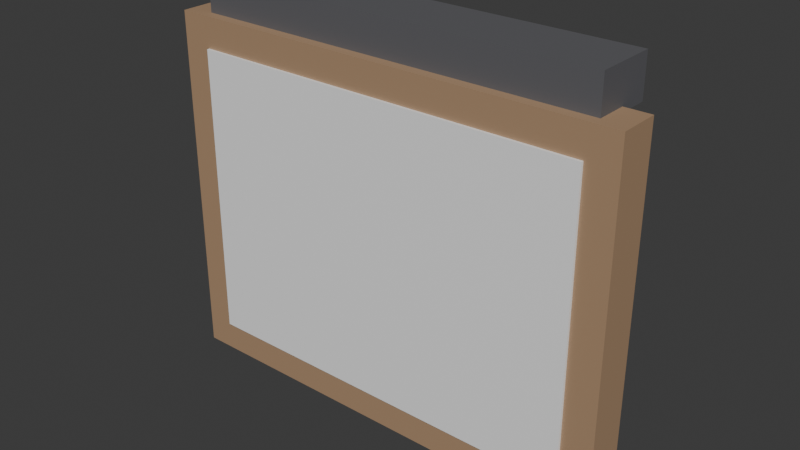 # Source: ILU_Quadro_Luz_v01.blend  (saved by Blender 4.2.66; exported with 4.5.12 LTS)
import bpy
from mathutils import Matrix  # noqa: F401  (used for matrix-valued properties, if any)

bpy.ops.wm.read_factory_settings(use_empty=True)
scene = bpy.context.scene
scene.name = 'Scene'

# ---- collections
col_collection = bpy.data.collections.new('Collection'); scene.collection.children.link(col_collection)

# ---- materials (node trees are filled in below, after node groups)
mat_polyroom_pbr = bpy.data.materials.new('Polyroom_PBR')

# ---- material node trees
mat_polyroom_pbr.use_nodes = True; mat_polyroom_pbr.node_tree.nodes.clear()
_N = mat_polyroom_pbr.node_tree.nodes; _L = mat_polyroom_pbr.node_tree.links
n0 = _N.new('ShaderNodeOutputMaterial'); n0.name = 'Material Output'; n0.location = (300, 0)
n1 = _N.new('ShaderNodeBsdfPrincipled'); n1.name = 'Principled BSDF'; n1.location = (0, 0)
n2 = _N.new('ShaderNodeVertexColor'); n2.name = 'Color Attribute'; n2.location = (-300, 0)
n2.layer_name = 'Color'
_L.new(n2.outputs[0], n1.inputs[0])
_L.new(n1.outputs[0], n0.inputs[0])
n0.is_active_output = True

# ---- world
world_world = bpy.data.worlds.new('World'); scene.world = world_world
world_world.use_nodes = True; world_world.node_tree.nodes.clear()
_N = world_world.node_tree.nodes; _L = world_world.node_tree.links
n0 = _N.new('ShaderNodeOutputWorld'); n0.name = 'World Output'; n0.location = (300, 300)
n1 = _N.new('ShaderNodeBackground'); n1.name = 'Background'; n1.location = (10, 300)
n1.inputs[0].default_value = (0.05088, 0.05088, 0.05088, 1.0)
_L.new(n1.outputs[0], n0.inputs[0])
n0.is_active_output = True
world_world.color = (0.05088, 0.05088, 0.05088)
world_world.sun_shadow_jitter_overblur = 0.0

# ---- meshes
me_ilu_quadro_luz_v01_mesh = bpy.data.meshes.new('ILU_Quadro_Luz_v01_Mesh')
me_ilu_quadro_luz_v01_mesh.from_pydata([(-0.225, -0.02, 0.0), (-0.225, -0.02, 0.35), (-0.225, 0.02, 0.0), (-0.225, 0.02, 0.35), (0.225, -0.02, 0.0), (0.225, -0.02, 0.35), (0.225, 0.02, 0.0), (0.225, 0.02, 0.35), (-0.195, -0.0225, 0.03), (-0.195, -0.0225, 0.32), (-0.195, 0.0225, 0.03), (-0.195, 0.0225, 0.32), (0.195, -0.0225, 0.03), (0.195, -0.0225, 0.32), (0.195, 0.0225, 0.03), (0.195, 0.0225, 0.32), (-0.2, -0.01, 0.345), (-0.2, -0.01, 0.385), (-0.2, 0.05, 0.345), (-0.2, 0.05, 0.385), (0.2, -0.01, 0.345), (0.2, -0.01, 0.385), (0.2, 0.05, 0.345), (0.2, 0.05, 0.385), (-0.18, -0.005, 0.3275), (-0.18, -0.005, 0.3425), (-0.18, 0.045, 0.3275), (-0.18, 0.045, 0.3425), (0.18, -0.005, 0.3275), (0.18, -0.005, 0.3425), (0.18, 0.045, 0.3275), (0.18, 0.045, 0.3425)], [], [(0, 1, 3, 2), (2, 3, 7, 6), (6, 7, 5, 4), (4, 5, 1, 0), (2, 6, 4, 0), (7, 3, 1, 5), (8, 9, 11, 10), (10, 11, 15, 14), (14, 15, 13, 12), (12, 13, 9, 8), (10, 14, 12, 8), (15, 11, 9, 13), (16, 17, 19, 18), (18, 19, 23, 22), (22, 23, 21, 20), (20, 21, 17, 16), (18, 22, 20, 16), (23, 19, 17, 21), (24, 25, 27, 26), (26, 27, 31, 30), (30, 31, 29, 28), (28, 29, 25, 24), (26, 30, 28, 24), (31, 27, 25, 29)])
_uv = me_ilu_quadro_luz_v01_mesh.uv_layers.new(name='UVMap')
_uv.uv.foreach_set('vector', [0.8702, 0.3177, 0.8702, 0.006395, 0.9058, 0.006395, 0.9058, 0.3177, 0.3177, 0.4066, 0.006395, 0.4066, 0.006395, 0.006395, 0.3177, 0.006395, 0.8791, 0.7307, 0.8791, 0.4194, 0.9147, 0.4194, 0.9147, 0.7307, 0.6417, 0.4066, 0.3305, 0.4066, 0.3305, 0.006395, 0.6417, 0.006395, 0.7562, 0.006395, 0.7562, 0.4066, 0.7207, 0.4066, 0.7207, 0.006395, 0.8046, 0.006395, 0.8046, 0.4066, 0.769, 0.4066, 0.769, 0.006395, 0.9186, 0.2643, 0.9186, 0.006395, 0.9586, 0.006395, 0.9586, 0.2643, 0.2643, 0.7662, 0.006395, 0.7662, 0.006395, 0.4194, 0.2643, 0.4194, 0.9275, 0.6773, 0.9275, 0.4194, 0.9675, 0.4194, 0.9675, 0.6773, 0.535, 0.7662, 0.2771, 0.7662, 0.2771, 0.4194, 0.535, 0.4194, 0.8179, 0.4194, 0.8179, 0.7662, 0.7779, 0.7662, 0.7779, 0.4194, 0.8574, 0.006395, 0.8574, 0.3532, 0.8174, 0.3532, 0.8174, 0.006395, 0.6901, 0.7968, 0.6545, 0.7968, 0.6545, 0.7434, 0.6901, 0.7434, 0.6406, 0.7751, 0.605, 0.7751, 0.605, 0.4194, 0.6406, 0.4194, 0.5923, 0.8057, 0.5567, 0.8057, 0.5567, 0.7523, 0.5923, 0.7523, 0.8663, 0.7751, 0.8307, 0.7751, 0.8307, 0.4194, 0.8663, 0.4194, 0.7079, 0.006395, 0.7079, 0.3621, 0.6545, 0.3621, 0.6545, 0.006395, 0.7079, 0.3749, 0.7079, 0.7307, 0.6545, 0.7307, 0.6545, 0.3749, 0.734, 0.7968, 0.7207, 0.7968, 0.7207, 0.7523, 0.734, 0.7523, 0.9847, 0.3266, 0.9714, 0.3266, 0.9714, 0.006395, 0.9847, 0.006395, 0.7651, 0.7968, 0.7518, 0.7968, 0.7518, 0.7523, 0.7651, 0.7523, 0.9936, 0.7395, 0.9803, 0.7395, 0.9803, 0.4194, 0.9936, 0.4194, 0.5923, 0.4194, 0.5923, 0.7395, 0.5478, 0.7395, 0.5478, 0.4194, 0.7651, 0.4194, 0.7651, 0.7395, 0.7207, 0.7395, 0.7207, 0.4194])
_ca = me_ilu_quadro_luz_v01_mesh.color_attributes.new('Color', 'FLOAT_COLOR', 'POINT')
_ca.data.foreach_set('color', [0.42, 0.27, 0.16, 1.0, 0.42, 0.27, 0.16, 1.0, 0.42, 0.27, 0.16, 1.0, 0.42, 0.27, 0.16, 1.0, 0.42, 0.27, 0.16, 1.0, 0.42, 0.27, 0.16, 1.0, 0.42, 0.27, 0.16, 1.0, 0.42, 0.27, 0.16, 1.0, 0.92, 0.92, 0.92, 1.0, 0.92, 0.92, 0.92, 1.0, 0.92, 0.92, 0.92, 1.0, 0.92, 0.92, 0.92, 1.0, 0.92, 0.92, 0.92, 1.0, 0.92, 0.92, 0.92, 1.0, 0.92, 0.92, 0.92, 1.0, 0.92, 0.92, 0.92, 1.0, 0.12, 0.12, 0.13, 1.0, 0.12, 0.12, 0.13, 1.0, 0.12, 0.12, 0.13, 1.0, 0.12, 0.12, 0.13, 1.0, 0.12, 0.12, 0.13, 1.0, 0.12, 0.12, 0.13, 1.0, 0.12, 0.12, 0.13, 1.0, 0.12, 0.12, 0.13, 1.0, 1.0, 0.88, 0.6, 1.0, 1.0, 0.88, 0.6, 1.0, 1.0, 0.88, 0.6, 1.0, 1.0, 0.88, 0.6, 1.0, 1.0, 0.88, 0.6, 1.0, 1.0, 0.88, 0.6, 1.0, 1.0, 0.88, 0.6, 1.0, 1.0, 0.88, 0.6, 1.0])
me_ilu_quadro_luz_v01_mesh.materials.append(mat_polyroom_pbr)
me_ilu_quadro_luz_v01_mesh.update()

# ---- objects
ob_ilu_quadro_luz_v01 = bpy.data.objects.new('ILU_Quadro_Luz_v01', me_ilu_quadro_luz_v01_mesh)

# ---- transforms, parenting, visibility, modifiers, constraints
ob_ilu_quadro_luz_v01.location = (0.0, 0.0, 0.0)

# ---- collection membership
col_collection.objects.link(ob_ilu_quadro_luz_v01)

# ---- scene / render settings (as saved in the file)
scene.frame_start = 1; scene.frame_end = 250; scene.frame_set(1)
scene.render.engine = 'BLENDER_EEVEE_NEXT'
bpy.context.view_layer.update()

# ---- added for rendering (the .blend has no active camera and no usable light): camera, sun
cam_auto = bpy.data.cameras.new('AutoCamera')
cam_auto.lens = 50.0
cam_auto.sensor_width = 36.0
cam_auto.clip_end = 1000.0
ob_auto_camera = bpy.data.objects.new('AutoCamera', cam_auto)
scene.collection.objects.link(ob_auto_camera)
ob_auto_camera.location = (0.552028, -0.648683, 0.634122)
ob_auto_camera.rotation_euler = (1.09748, -7.21219e-08, 0.694738)
scene.camera = ob_auto_camera
light_auto_sun = bpy.data.lights.new('AutoSun', 'SUN')
light_auto_sun.energy = 3.0
light_auto_sun.angle = 0.0523599
ob_auto_sun = bpy.data.objects.new('AutoSun', light_auto_sun)
scene.collection.objects.link(ob_auto_sun)
ob_auto_sun.rotation_euler = (0.872665, 0.174533, 0.523599)
bpy.context.view_layer.update()
